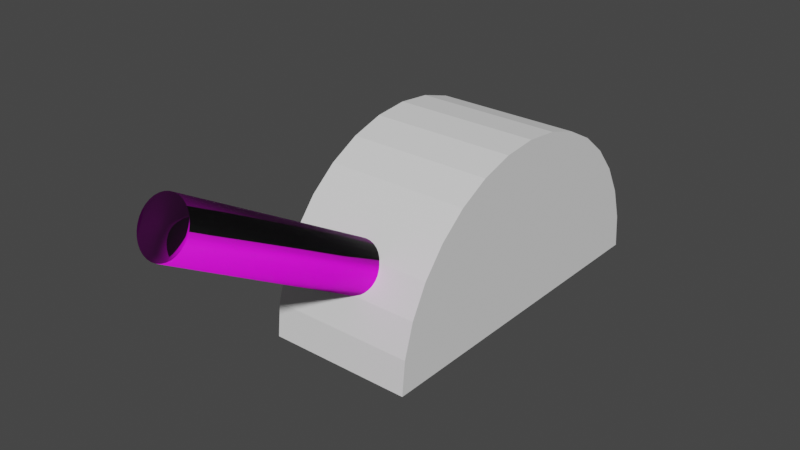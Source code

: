 # Source: Lever.blend  (saved by Blender 2.80.75; exported with 4.5.12 LTS)
import bpy
from mathutils import Matrix  # noqa: F401  (used for matrix-valued properties, if any)

bpy.ops.wm.read_factory_settings(use_empty=True)
scene = bpy.context.scene
scene.name = 'Scene'

# ---- collections
col_collection = bpy.data.collections.new('Collection'); scene.collection.children.link(col_collection)

# ---- images (referenced by path relative to the original .blend; pixels are not part of the script)
import os
ASSET_DIR = os.environ.get("B2B_ASSET_DIR", "")  # directory of the original .blend (textures are referenced by path, not embedded)
HERE = os.path.dirname(os.path.abspath(__file__))  # packed textures are extracted next to this script under _unpacked/

def load_image(name, relpath, width, height, colorspace="sRGB"):
    """Load a texture the original file referenced (path relative to the .blend, or extracted next to this script)."""
    p = next((c for c in (os.path.join(HERE, relpath), os.path.join(ASSET_DIR, relpath)) if relpath and os.path.exists(c)), "")
    if p:
        img = bpy.data.images.load(p, check_existing=True)
        img.name = name
    else:  # same state as the original file: an image datablock whose file is absent (Cycles renders it pink)
        img = bpy.data.images.new(name, width, height)
        img.source = "FILE"
        img.filepath = "//" + (relpath or name)
    img.colorspace_settings.name = colorspace
    return img
img_woodfinedark004_refl_3k_jpg = load_image('WoodFineDark004_REFL_3K.jpg', 'WoodFineDark004_REFL_3K.jpg', 1024, 1024, 'sRGB')
img_woodfinedark004_gloss_3k_jpg = load_image('WoodFineDark004_GLOSS_3K.jpg', 'WoodFineDark004_GLOSS_3K.jpg', 1024, 1024, 'Non-Color')
img_woodfinedark004_nrm_3k_jpg = load_image('WoodFineDark004_NRM_3K.jpg', 'WoodFineDark004_NRM_3K.jpg', 1024, 1024, 'Non-Color')
img_woodfinedark004_disp16_3k_tif_meta = load_image('WoodFineDark004_DISP16_3K.tif.meta', 'WoodFineDark004_DISP16_3K.tif.meta', 1024, 1024, 'Non-Color')
img_woodfinedark004_col_3k_jpg = load_image('WoodFineDark004_COL_3K.jpg', 'WoodFineDark004_COL_3K.jpg', 1024, 1024, 'sRGB')

# ---- materials (node trees are filled in below, after node groups)
mat_woodfinedark004_3k = bpy.data.materials.new('WoodFineDark004_3K')
mat_woodfinedark004_3k.use_transparent_shadow = False

# ---- material node trees
mat_woodfinedark004_3k.use_nodes = True; mat_woodfinedark004_3k.node_tree.nodes.clear()
_N = mat_woodfinedark004_3k.node_tree.nodes; _L = mat_woodfinedark004_3k.node_tree.links
n0 = _N.new('ShaderNodeMapping'); n0.name = 'Mapping'; n0.location = (-1060, 200)
n0.label = 'Mapping'
n1 = _N.new('ShaderNodeTexCoord'); n1.name = 'Texture Coordinate'; n1.location = (-1240, 190)
n1.label = 'Texture Coordinate'
n1.hide = True
n2 = _N.new('ShaderNodeOutputMaterial'); n2.name = 'Material Output'; n2.location = (730, 300)
n2.label = 'Material Output'
n3 = _N.new('ShaderNodeBsdfPrincipled'); n3.name = 'Principled BSDF'; n3.location = (200, 330)
n3.label = 'Principled BSDF'
n3.subsurface_method = 'BURLEY'
n3.inputs[3].default_value = 1.45
n3.inputs[9].default_value = (1.0, 1.0, 1.0)
n3.inputs[27].default_value = (0.0, 0.0, 0.0, 1.0)
n3.inputs[28].default_value = 1.0
n4 = _N.new('ShaderNodeTexImage'); n4.name = 'REFLECTION'; n4.location = (-630, 120)
n4.label = 'REFLECTION'
n4.hide = True
n4.image = img_woodfinedark004_refl_3k_jpg
n5 = _N.new('ShaderNodeTexImage'); n5.name = 'GLOSS'; n5.location = (-630, 20)
n5.label = 'GLOSS'
n5.hide = True
n5.image = img_woodfinedark004_gloss_3k_jpg
n6 = _N.new('ShaderNodeTexImage'); n6.name = 'NORMAL'; n6.location = (-630, -180)
n6.label = 'NORMAL'
n6.hide = True
n6.image = img_woodfinedark004_nrm_3k_jpg
n7 = _N.new('ShaderNodeTexImage'); n7.name = 'DISPLACEMENT'; n7.location = (-630, -100)
n7.label = 'DISPLACEMENT'
n7.hide = True
n7.image = img_woodfinedark004_disp16_3k_tif_meta
n8 = _N.new('ShaderNodeTexImage'); n8.name = 'COLOR'; n8.location = (-630, 220)
n8.label = 'COLOR'
n8.hide = True
n8.image = img_woodfinedark004_col_3k_jpg
n9 = _N.new('ShaderNodeInvert'); n9.name = 'InvertGloss'; n9.location = (-250, 40)
n9.label = 'InvertGloss'
n9.hide = True
n10 = _N.new('ShaderNodeInvert'); n10.name = 'InvertRefl'; n10.location = (-250, 120)
n10.label = 'InvertRefl'
n10.hide = True
n11 = _N.new('ShaderNodeMath'); n11.name = 'ReflMultiply'; n11.location = (-50, 120)
n11.label = 'ReflMultiply'
n11.hide = True
n11.operation = 'MULTIPLY'
n11.inputs[1].default_value = 0.3
n12 = _N.new('ShaderNodeNormalMap'); n12.name = 'Normal Map'; n12.location = (-250, -130)
n12.label = 'Normal Map'
n13 = _N.new('ShaderNodeBump'); n13.name = 'Bump'; n13.location = (-50, 0)
n13.label = 'Bump'
n13.inputs[1].default_value = 1.0
n13.inputs[2].default_value = 1.0
_L.new(n4.outputs[0], n10.inputs[1])
_L.new(n10.outputs[0], n11.inputs[0])
_L.new(n11.outputs[0], n3.inputs[13])
_L.new(n5.outputs[0], n9.inputs[1])
_L.new(n9.outputs[0], n3.inputs[2])
_L.new(n6.outputs[0], n12.inputs[1])
_L.new(n12.outputs[0], n13.inputs[4])
_L.new(n3.outputs[0], n2.inputs[0])
_L.new(n7.outputs[0], n13.inputs[3])
_L.new(n13.outputs[0], n3.inputs[5])
_L.new(n1.outputs[2], n0.inputs[0])
_L.new(n0.outputs[0], n8.inputs[0])
_L.new(n0.outputs[0], n4.inputs[0])
_L.new(n0.outputs[0], n5.inputs[0])
_L.new(n0.outputs[0], n6.inputs[0])
_L.new(n0.outputs[0], n7.inputs[0])
_L.new(n8.outputs[0], n3.inputs[0])
n2.is_active_output = True

# ---- world
world_world = bpy.data.worlds.new('World'); scene.world = world_world
world_world.use_nodes = True; world_world.node_tree.nodes.clear()
_N = world_world.node_tree.nodes; _L = world_world.node_tree.links
n0 = _N.new('ShaderNodeOutputWorld'); n0.name = 'World Output'; n0.location = (300, 300)
n1 = _N.new('ShaderNodeBackground'); n1.name = 'Background'; n1.location = (10, 300)
n1.inputs[0].default_value = (0.05088, 0.05088, 0.05088, 1.0)
_L.new(n1.outputs[0], n0.inputs[0])
n0.is_active_output = True
world_world.color = (0.05088, 0.05088, 0.05088)
world_world.use_sun_shadow = False
world_world.sun_shadow_jitter_overblur = 0.0

# ---- meshes
me_cylinder = bpy.data.meshes.new('Cylinder')
me_cylinder.from_pydata([(0.0, 1.0, -1.0), (0.0, 1.0, 1.0), (-3.258e-07, -1.0, -1.0), (-3.258e-07, -1.0, 1.0), (-0.1951, -0.9808, -1.0), (-0.1951, -0.9808, 1.0), (-0.3827, -0.9239, -1.0), (-0.3827, -0.9239, 1.0), (-0.5556, -0.8315, -1.0), (-0.5556, -0.8315, 1.0), (-0.7071, -0.7071, -1.0), (-0.7071, -0.7071, 1.0), (-0.8315, -0.5556, -1.0), (-0.8315, -0.5556, 1.0), (-0.9239, -0.3827, -1.0), (-0.9239, -0.3827, 1.0), (-0.9808, -0.1951, -1.0), (-0.9808, -0.1951, 1.0), (-1.0, 9.656e-07, -1.0), (-1.0, 9.656e-07, 1.0), (-0.9808, 0.1951, -1.0), (-0.9808, 0.1951, 1.0), (-0.9239, 0.3827, -1.0), (-0.9239, 0.3827, 1.0), (-0.8315, 0.5556, -1.0), (-0.8315, 0.5556, 1.0), (-0.7071, 0.7071, -1.0), (-0.7071, 0.7071, 1.0), (-0.5556, 0.8315, -1.0), (-0.5556, 0.8315, 1.0), (-0.3827, 0.9239, -1.0), (-0.3827, 0.9239, 1.0), (-0.1951, 0.9808, -1.0), (-0.1951, 0.9808, 1.0)], [], [(0, 2, 4, 6, 8, 10, 12, 14, 16, 18, 20, 22, 24, 26, 28, 30, 32), (0, 1, 3, 2), (2, 3, 5, 4), (4, 5, 7, 6), (6, 7, 9, 8), (8, 9, 11, 10), (10, 11, 13, 12), (12, 13, 15, 14), (14, 15, 17, 16), (16, 17, 19, 18), (18, 19, 21, 20), (20, 21, 23, 22), (22, 23, 25, 24), (24, 25, 27, 26), (26, 27, 29, 28), (28, 29, 31, 30), (3, 1, 33, 31, 29, 27, 25, 23, 21, 19, 17, 15, 13, 11, 9, 7, 5), (30, 31, 33, 32), (32, 33, 1, 0)])
_uv = me_cylinder.uv_layers.new(name='UVMap')
_uv.uv.foreach_set('vector', [0.0, 0.5, 0.5, 0.5, 0.4688, 0.5, 0.4375, 0.5, 0.4062, 0.5, 0.375, 0.5, 0.3438, 0.5, 0.3125, 0.5, 0.2812, 0.5, 0.25, 0.5, 0.2188, 0.5, 0.1875, 0.5, 0.1562, 0.5, 0.125, 0.5, 0.09375, 0.5, 0.0625, 0.5, 0.03125, 0.5, 0.0, 0.5, 0.0, 1.0, 0.5, 1.0, 0.5, 0.5, 0.5, 0.5, 0.5, 1.0, 0.4688, 1.0, 0.4688, 0.5, 0.4688, 0.5, 0.4688, 1.0, 0.4375, 1.0, 0.4375, 0.5, 0.4375, 0.5, 0.4375, 1.0, 0.4062, 1.0, 0.4062, 0.5, 0.4062, 0.5, 0.4062, 1.0, 0.375, 1.0, 0.375, 0.5, 0.375, 0.5, 0.375, 1.0, 0.3438, 1.0, 0.3438, 0.5, 0.3438, 0.5, 0.3438, 1.0, 0.3125, 1.0, 0.3125, 0.5, 0.3125, 0.5, 0.3125, 1.0, 0.2812, 1.0, 0.2812, 0.5, 0.2812, 0.5, 0.2812, 1.0, 0.25, 1.0, 0.25, 0.5, 0.25, 0.5, 0.25, 1.0, 0.2188, 1.0, 0.2188, 0.5, 0.2188, 0.5, 0.2188, 1.0, 0.1875, 1.0, 0.1875, 0.5, 0.1875, 0.5, 0.1875, 1.0, 0.1562, 1.0, 0.1562, 0.5, 0.1562, 0.5, 0.1562, 1.0, 0.125, 1.0, 0.125, 0.5, 0.125, 0.5, 0.125, 1.0, 0.09375, 1.0, 0.09375, 0.5, 0.09375, 0.5, 0.09375, 1.0, 0.0625, 1.0, 0.0625, 0.5, 0.5, 1.0, 0.0, 1.0, 0.03125, 1.0, 0.0625, 1.0, 0.09375, 1.0, 0.125, 1.0, 0.1562, 1.0, 0.1875, 1.0, 0.2188, 1.0, 0.25, 1.0, 0.2812, 1.0, 0.3125, 1.0, 0.3438, 1.0, 0.375, 1.0, 0.4062, 1.0, 0.4375, 1.0, 0.4688, 1.0, 0.0625, 0.5, 0.0625, 1.0, 0.03125, 1.0, 0.03125, 0.5, 0.03125, 0.5, 0.03125, 1.0, 0.0, 1.0, 0.0, 0.5])
me_cylinder.use_remesh_preserve_volume = False
me_cylinder.use_remesh_preserve_attributes = False
me_cylinder.use_mirror_vertex_groups = False
me_cylinder.update()
me_cylinder_001 = bpy.data.meshes.new('Cylinder.001')
me_cylinder_001.from_pydata([(-0.06693, 0.1203, -0.1938), (-2.278, 0.1203, -0.1938), (-0.06693, 0.1023, -0.2467), (-2.278, 0.1023, -0.2467), (-0.06693, 0.08039, -0.2901), (-2.278, 0.08039, -0.2901), (-0.06693, 0.05537, -0.3223), (-2.278, 0.05537, -0.3223), (-0.06693, 0.02823, -0.3422), (-2.278, 0.02823, -0.3422), (-0.06693, 3.025e-07, -0.3489), (-2.278, 3.025e-07, -0.3489), (-0.06693, -0.02823, -0.3422), (-2.278, -0.02823, -0.3422), (-0.06693, -0.05537, -0.3223), (-2.278, -0.05537, -0.3223), (-0.06693, -0.08039, -0.2901), (-2.278, -0.08039, -0.2901), (-0.06693, -0.1023, -0.2467), (-2.278, -0.1023, -0.2467), (-0.06693, -0.1203, -0.1938), (-2.278, -0.1203, -0.1938), (-0.06693, -0.1337, -0.1335), (-2.278, -0.1337, -0.1335), (-0.06693, -0.1419, -0.06806), (-2.278, -0.1419, -0.06806), (-0.06693, -0.1447, 1.626e-07), (-2.278, -0.1447, 5.651e-07), (-2.278, 0.1337, -0.1335), (-0.06693, 0.1337, -0.1335), (-2.278, 0.1419, -0.06806), (-0.06693, 0.1419, -0.06806), (-2.278, 0.1447, 6.788e-07), (-0.06693, 0.1447, 2.762e-07), (-2.278, 0.1419, 0.06807), (-0.06693, 0.1419, 0.06806), (-2.278, 0.1337, 0.1335), (-0.06693, 0.1337, 0.1335), (-2.278, 0.1203, 0.1938), (-0.06693, 0.1203, 0.1938), (-2.278, 0.1023, 0.2467), (-0.06693, 0.1023, 0.2467), (-2.278, 0.08039, 0.2901), (-0.06693, 0.08039, 0.2901), (-2.278, 0.05537, 0.3223), (-0.06693, 0.05537, 0.3223), (-2.278, 0.02823, 0.3422), (-0.06693, 0.02823, 0.3422), (-2.278, 1.737e-07, 0.3489), (-0.06693, 1.737e-07, 0.3489), (-2.278, -0.02823, 0.3422), (-0.06693, -0.02823, 0.3422), (-2.278, -0.05537, 0.3223), (-0.06693, -0.05537, 0.3223), (-2.278, -0.08039, 0.2901), (-0.06693, -0.08039, 0.2901), (-2.278, -0.1023, 0.2467), (-0.06693, -0.1023, 0.2467), (-2.278, -0.1203, 0.1938), (-0.06693, -0.1203, 0.1938), (-2.278, -0.1337, 0.1335), (-0.06693, -0.1337, 0.1335), (-2.278, -0.1419, 0.06806), (-0.06693, -0.1419, 0.06806)], [], [(19, 17, 16, 18), (21, 19, 18, 20), (23, 21, 20, 22), (25, 23, 22, 24), (27, 25, 24, 26), (17, 15, 14, 16), (15, 13, 12, 14), (13, 11, 10, 12), (11, 9, 8, 10), (9, 7, 6, 8), (7, 5, 4, 6), (5, 3, 2, 4), (3, 1, 0, 2), (1, 28, 29, 0), (28, 30, 31, 29), (30, 32, 33, 31), (32, 34, 35, 33), (34, 36, 37, 35), (36, 38, 39, 37), (38, 40, 41, 39), (40, 42, 43, 41), (42, 44, 45, 43), (44, 46, 47, 45), (46, 48, 49, 47), (48, 50, 51, 49), (50, 52, 53, 51), (52, 54, 55, 53), (54, 56, 57, 55), (56, 58, 59, 57), (58, 60, 61, 59), (19, 21, 23, 25, 27, 62, 60, 58, 56, 54, 52, 50, 48, 46, 44, 42, 40, 38, 36, 34, 32, 30, 28, 1, 3, 5, 7, 9, 11, 13, 15, 17), (60, 62, 63, 61), (62, 27, 26, 63), (16, 14, 12, 10, 8, 6, 4, 2, 0, 29, 31, 33, 35, 37, 39, 41, 43, 45, 47, 49, 51, 53, 55, 57, 59, 61, 63, 26, 24, 22, 20, 18)])
me_cylinder_001.polygons.foreach_set('use_smooth', [True] * 34)
_uv = me_cylinder_001.uv_layers.new(name='UVMap')
_uv.uv.foreach_set('vector', [1.0, 0.5, 0.9688, 0.5, 0.9688, 1.0, 1.0, 1.0, 0.9688, 0.5, 0.9375, 0.5, 0.9375, 1.0, 0.9688, 1.0, 0.9375, 0.5, 0.9062, 0.5, 0.9062, 1.0, 0.9375, 1.0, 0.9062, 0.5, 0.875, 0.5, 0.875, 1.0, 0.9062, 1.0, 0.875, 0.5, 0.8438, 0.5, 0.8438, 1.0, 0.875, 1.0, 0.8438, 0.5, 0.8125, 0.5, 0.8125, 1.0, 0.8438, 1.0, 0.8125, 0.5, 0.7812, 0.5, 0.7812, 1.0, 0.8125, 1.0, 0.7812, 0.5, 0.75, 0.5, 0.75, 1.0, 0.7812, 1.0, 0.75, 0.5, 0.7188, 0.5, 0.7188, 1.0, 0.75, 1.0, 0.7188, 0.5, 0.6875, 0.5, 0.6875, 1.0, 0.7188, 1.0, 0.6875, 0.5, 0.6562, 0.5, 0.6562, 1.0, 0.6875, 1.0, 0.6562, 0.5, 0.625, 0.5, 0.625, 1.0, 0.6562, 1.0, 0.625, 0.5, 0.5938, 0.5, 0.5938, 1.0, 0.625, 1.0, 0.5938, 0.5, 0.5625, 0.5, 0.5625, 1.0, 0.5938, 1.0, 0.5625, 0.5, 0.5312, 0.5, 0.5312, 1.0, 0.5625, 1.0, 0.5312, 0.5, 0.5, 0.5, 0.5, 1.0, 0.5312, 1.0, 0.5, 0.5, 0.4688, 0.5, 0.4688, 1.0, 0.5, 1.0, 0.4688, 0.5, 0.4375, 0.5, 0.4375, 1.0, 0.4688, 1.0, 0.4375, 0.5, 0.4062, 0.5, 0.4062, 1.0, 0.4375, 1.0, 0.4062, 0.5, 0.375, 0.5, 0.375, 1.0, 0.4062, 1.0, 0.375, 0.5, 0.3438, 0.5, 0.3438, 1.0, 0.375, 1.0, 0.3438, 0.5, 0.3125, 0.5, 0.3125, 1.0, 0.3438, 1.0, 0.3125, 0.5, 0.2812, 0.5, 0.2812, 1.0, 0.3125, 1.0, 0.2812, 0.5, 0.25, 0.5, 0.25, 1.0, 0.2812, 1.0, 0.25, 0.5, 0.2188, 0.5, 0.2188, 1.0, 0.25, 1.0, 0.2188, 0.5, 0.1875, 0.5, 0.1875, 1.0, 0.2188, 1.0, 0.1875, 0.5, 0.1562, 0.5, 0.1562, 1.0, 0.1875, 1.0, 0.1562, 0.5, 0.125, 0.5, 0.125, 1.0, 0.1562, 1.0, 0.125, 0.5, 0.09375, 0.5, 0.09375, 1.0, 0.125, 1.0, 0.09375, 0.5, 0.0625, 0.5, 0.0625, 1.0, 0.09375, 1.0, 0.9197, 0.4197, 0.8833, 0.4496, 0.8418, 0.4717, 0.7968, 0.4854, 0.75, 0.49, 0.7032, 0.4854, 0.6582, 0.4717, 0.6167, 0.4496, 0.5803, 0.4197, 0.5504, 0.3833, 0.5283, 0.3418, 0.5146, 0.2968, 0.51, 0.25, 0.5146, 0.2032, 0.5283, 0.1582, 0.5504, 0.1167, 0.5803, 0.08029, 0.6167, 0.05045, 0.6582, 0.02827, 0.7032, 0.01461, 0.75, 0.01, 0.7968, 0.01461, 0.8418, 0.02827, 0.8833, 0.05045, 0.9197, 0.08029, 0.9496, 0.1167, 0.9717, 0.1582, 0.9854, 0.2032, 0.99, 0.25, 0.9854, 0.2968, 0.9717, 0.3418, 0.9496, 0.3833, 0.0625, 0.5, 0.03125, 0.5, 0.03125, 1.0, 0.0625, 1.0, 0.03125, 0.5, 0.0, 0.5, 0.0, 1.0, 0.03125, 1.0, 0.4496, 0.3833, 0.4717, 0.3418, 0.4854, 0.2968, 0.49, 0.25, 0.4854, 0.2032, 0.4717, 0.1582, 0.4496, 0.1167, 0.4197, 0.08029, 0.3833, 0.05045, 0.3418, 0.02827, 0.2968, 0.01461, 0.25, 0.01, 0.2032, 0.01461, 0.1582, 0.02827, 0.1167, 0.05045, 0.08029, 0.08029, 0.05045, 0.1167, 0.02827, 0.1582, 0.01461, 0.2032, 0.01, 0.25, 0.01461, 0.2968, 0.02827, 0.3418, 0.05045, 0.3833, 0.08029, 0.4197, 0.1167, 0.4496, 0.1582, 0.4717, 0.2032, 0.4854, 0.25, 0.49, 0.2968, 0.4854, 0.3418, 0.4717, 0.3833, 0.4496, 0.4197, 0.4197])
me_cylinder_001.materials.append(mat_woodfinedark004_3k)
me_cylinder_001.use_remesh_preserve_volume = False
me_cylinder_001.use_remesh_preserve_attributes = False
me_cylinder_001.use_mirror_vertex_groups = False
me_cylinder_001.update()

# ---- objects
ob_cylinder = bpy.data.objects.new('Cylinder', me_cylinder)
ob_cylinder_001 = bpy.data.objects.new('Cylinder.001', me_cylinder_001)

# ---- transforms, parenting, visibility, modifiers, constraints
ob_cylinder.location = (0.0, 0.0, 0.0)
ob_cylinder.rotation_euler = (-0.0, 1.571, 0.0)
ob_cylinder.scale = (1.0, 1.0, 0.4147)
ob_cylinder.lineart.crease_threshold = 0.0
ob_cylinder_001.location = (0.0, 0.0, 0.0)
ob_cylinder_001.rotation_euler = (1.571, 0.5305, 1.571)
ob_cylinder_001.scale = (1.0, 1.0, 0.4147)
ob_cylinder_001.lineart.crease_threshold = 0.0

# ---- collection membership
col_collection.objects.link(ob_cylinder)
col_collection.objects.link(ob_cylinder_001)

# ---- scene / render settings (as saved in the file)
scene.frame_start = 1; scene.frame_end = 20; scene.frame_set(0)
scene.render.engine = 'BLENDER_EEVEE_NEXT'
scene.cycles.use_denoising = False
scene.cycles.samples = 128
scene.cycles.sampling_pattern = 'TABULATED_SOBOL'
scene.cycles.use_adaptive_sampling = False
scene.cycles.use_light_tree = False
scene.view_settings.view_transform = 'Filmic'
bpy.context.view_layer.update()

# ---- added for rendering (the .blend has no active camera and no usable light): camera, sun
cam_auto = bpy.data.cameras.new('AutoCamera')
cam_auto.lens = 50.0
cam_auto.sensor_width = 36.0
cam_auto.clip_end = 1000.0
ob_auto_camera = bpy.data.objects.new('AutoCamera', cam_auto)
scene.collection.objects.link(ob_auto_camera)
ob_auto_camera.location = (3.17725, -4.33191, 3.13506)
ob_auto_camera.rotation_euler = (1.09748, -7.21219e-08, 0.694738)
scene.camera = ob_auto_camera
light_auto_sun = bpy.data.lights.new('AutoSun', 'SUN')
light_auto_sun.energy = 3.0
light_auto_sun.angle = 0.0523599
ob_auto_sun = bpy.data.objects.new('AutoSun', light_auto_sun)
scene.collection.objects.link(ob_auto_sun)
ob_auto_sun.rotation_euler = (0.872665, 0.174533, 0.523599)
bpy.context.view_layer.update()
